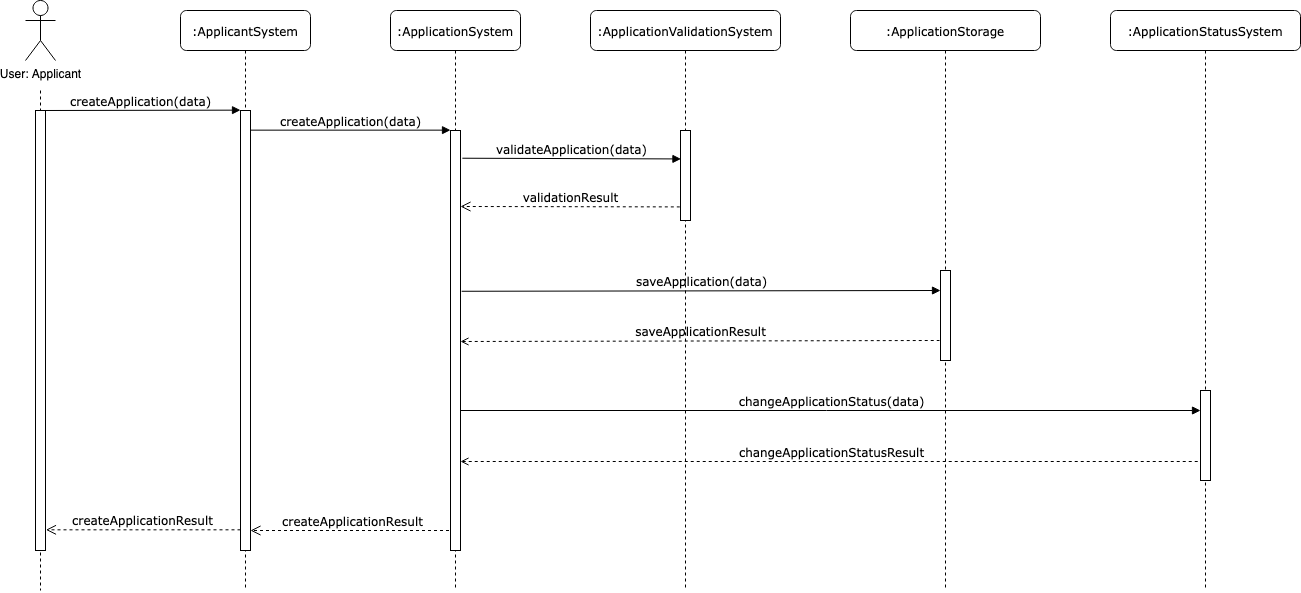

The diagram above was exported from draw.io. Its source (the exported page's mxGraphModel, read from the mxfile embedded in the PNG):
<mxGraphModel dx="1461" dy="978" grid="1" gridSize="10" guides="1" tooltips="1" connect="1" arrows="1" fold="1" page="1" pageScale="1" pageWidth="1100" pageHeight="850" background="none" math="0" shadow="0">
  <root>
    <mxCell id="0" />
    <mxCell id="1" parent="0" />
    <mxCell id="jvk4Zp9hO7d0jXJ-Ogal-9" value="createApplicationResult" style="html=1;verticalAlign=bottom;endArrow=open;dashed=1;endSize=8;labelBackgroundColor=none;fontFamily=Verdana;fontSize=12;elbow=vertical;rounded=0;entryX=1.045;entryY=0.953;entryDx=0;entryDy=0;entryPerimeter=0;" edge="1" parent="1" source="7baba1c4bc27f4b0-10" target="7baba1c4bc27f4b0-9">
      <mxGeometry x="0.0013" relative="1" as="geometry">
        <mxPoint x="160" y="600" as="targetPoint" />
        <mxPoint x="350" y="600" as="sourcePoint" />
        <mxPoint as="offset" />
      </mxGeometry>
    </mxCell>
    <mxCell id="7baba1c4bc27f4b0-2" value=":ApplicantSystem" style="shape=umlLifeline;perimeter=lifelinePerimeter;whiteSpace=wrap;html=1;container=1;collapsible=0;recursiveResize=0;outlineConnect=0;rounded=1;shadow=0;comic=0;labelBackgroundColor=none;strokeWidth=1;fontFamily=Verdana;fontSize=12;align=center;" parent="1" vertex="1">
      <mxGeometry x="290" y="80" width="130" height="580" as="geometry" />
    </mxCell>
    <mxCell id="7baba1c4bc27f4b0-10" value="" style="html=1;points=[];perimeter=orthogonalPerimeter;rounded=0;shadow=0;comic=0;labelBackgroundColor=none;strokeWidth=1;fontFamily=Verdana;fontSize=12;align=center;" parent="7baba1c4bc27f4b0-2" vertex="1">
      <mxGeometry x="60" y="100" width="10" height="440" as="geometry" />
    </mxCell>
    <mxCell id="jvk4Zp9hO7d0jXJ-Ogal-8" value="createApplicationResult" style="html=1;verticalAlign=bottom;endArrow=open;dashed=1;endSize=8;labelBackgroundColor=none;fontFamily=Verdana;fontSize=12;elbow=vertical;rounded=0;" edge="1" parent="7baba1c4bc27f4b0-2">
      <mxGeometry x="0.0013" relative="1" as="geometry">
        <mxPoint x="70" y="520" as="targetPoint" />
        <mxPoint x="274.4999999999999" y="520.0000000000001" as="sourcePoint" />
        <mxPoint as="offset" />
      </mxGeometry>
    </mxCell>
    <mxCell id="7baba1c4bc27f4b0-3" value=":ApplicationSystem" style="shape=umlLifeline;perimeter=lifelinePerimeter;whiteSpace=wrap;html=1;container=1;collapsible=0;recursiveResize=0;outlineConnect=0;rounded=1;shadow=0;comic=0;labelBackgroundColor=none;strokeWidth=1;fontFamily=Verdana;fontSize=12;align=center;" parent="1" vertex="1">
      <mxGeometry x="500" y="80" width="130" height="580" as="geometry" />
    </mxCell>
    <mxCell id="7baba1c4bc27f4b0-13" value="" style="html=1;points=[];perimeter=orthogonalPerimeter;rounded=0;shadow=0;comic=0;labelBackgroundColor=none;strokeWidth=1;fontFamily=Verdana;fontSize=12;align=center;" parent="7baba1c4bc27f4b0-3" vertex="1">
      <mxGeometry x="60" y="120" width="10" height="420" as="geometry" />
    </mxCell>
    <mxCell id="7baba1c4bc27f4b0-17" value="validateApplication(data)" style="html=1;verticalAlign=bottom;endArrow=block;labelBackgroundColor=none;fontFamily=Verdana;fontSize=12;elbow=vertical;exitX=1.185;exitY=0.066;exitDx=0;exitDy=0;exitPerimeter=0;rounded=0;entryX=0.046;entryY=0.316;entryDx=0;entryDy=0;entryPerimeter=0;" parent="1" source="7baba1c4bc27f4b0-13" target="jvk4Zp9hO7d0jXJ-Ogal-5" edge="1">
      <mxGeometry x="0.001" relative="1" as="geometry">
        <mxPoint x="510" y="220" as="sourcePoint" />
        <mxPoint x="787" y="228" as="targetPoint" />
        <mxPoint as="offset" />
      </mxGeometry>
    </mxCell>
    <mxCell id="7baba1c4bc27f4b0-11" value="createApplication(data)" style="html=1;verticalAlign=bottom;endArrow=block;entryX=0;entryY=0;labelBackgroundColor=none;fontFamily=Verdana;fontSize=12;edgeStyle=elbowEdgeStyle;elbow=vertical;" parent="1" source="7baba1c4bc27f4b0-9" target="7baba1c4bc27f4b0-10" edge="1">
      <mxGeometry x="-0.0014" relative="1" as="geometry">
        <mxPoint x="220" y="190" as="sourcePoint" />
        <mxPoint as="offset" />
      </mxGeometry>
    </mxCell>
    <mxCell id="7baba1c4bc27f4b0-14" value="createApplication(data)" style="html=1;verticalAlign=bottom;endArrow=block;entryX=0;entryY=0;labelBackgroundColor=none;fontFamily=Verdana;fontSize=12;edgeStyle=elbowEdgeStyle;elbow=vertical;" parent="1" source="7baba1c4bc27f4b0-10" target="7baba1c4bc27f4b0-13" edge="1">
      <mxGeometry x="-0.0021" relative="1" as="geometry">
        <mxPoint x="370" y="200" as="sourcePoint" />
        <mxPoint as="offset" />
      </mxGeometry>
    </mxCell>
    <mxCell id="jvk4Zp9hO7d0jXJ-Ogal-2" style="rounded=0;orthogonalLoop=1;jettySize=auto;html=1;strokeColor=#000000;endArrow=none;endFill=0;dashed=1;" edge="1" parent="1">
      <mxGeometry relative="1" as="geometry">
        <mxPoint x="150" y="660" as="targetPoint" />
        <mxPoint x="150" y="160" as="sourcePoint" />
      </mxGeometry>
    </mxCell>
    <mxCell id="jvk4Zp9hO7d0jXJ-Ogal-1" value="User: Applicant" style="shape=umlActor;verticalLabelPosition=bottom;verticalAlign=top;html=1;outlineConnect=0;" vertex="1" parent="1">
      <mxGeometry x="135" y="70" width="30" height="60" as="geometry" />
    </mxCell>
    <mxCell id="7baba1c4bc27f4b0-9" value="" style="html=1;points=[];perimeter=orthogonalPerimeter;rounded=0;shadow=0;comic=0;labelBackgroundColor=none;strokeWidth=1;fontFamily=Verdana;fontSize=12;align=center;" parent="1" vertex="1">
      <mxGeometry x="145" y="180" width="10" height="440" as="geometry" />
    </mxCell>
    <mxCell id="jvk4Zp9hO7d0jXJ-Ogal-4" value=":ApplicationValidationSystem" style="shape=umlLifeline;perimeter=lifelinePerimeter;whiteSpace=wrap;html=1;container=1;collapsible=0;recursiveResize=0;outlineConnect=0;rounded=1;shadow=0;comic=0;labelBackgroundColor=none;strokeWidth=1;fontFamily=Verdana;fontSize=12;align=center;" vertex="1" parent="1">
      <mxGeometry x="700" y="80" width="190" height="580" as="geometry" />
    </mxCell>
    <mxCell id="jvk4Zp9hO7d0jXJ-Ogal-5" value="" style="html=1;points=[];perimeter=orthogonalPerimeter;rounded=0;shadow=0;comic=0;labelBackgroundColor=none;strokeWidth=1;fontFamily=Verdana;fontSize=12;align=center;" vertex="1" parent="jvk4Zp9hO7d0jXJ-Ogal-4">
      <mxGeometry x="90" y="120" width="10" height="90" as="geometry" />
    </mxCell>
    <mxCell id="jvk4Zp9hO7d0jXJ-Ogal-15" value="saveApplicationResult" style="html=1;verticalAlign=bottom;endArrow=none;labelBackgroundColor=none;fontFamily=Verdana;fontSize=12;elbow=vertical;rounded=0;exitX=1.113;exitY=0.359;exitDx=0;exitDy=0;exitPerimeter=0;startArrow=open;startFill=0;endFill=0;dashed=1;" edge="1" parent="jvk4Zp9hO7d0jXJ-Ogal-4">
      <mxGeometry x="0.001" relative="1" as="geometry">
        <mxPoint x="-130" y="331" as="sourcePoint" />
        <mxPoint x="349" y="330" as="targetPoint" />
        <mxPoint as="offset" />
      </mxGeometry>
    </mxCell>
    <mxCell id="jvk4Zp9hO7d0jXJ-Ogal-14" value="saveApplication(data)" style="html=1;verticalAlign=bottom;endArrow=block;labelBackgroundColor=none;fontFamily=Verdana;fontSize=12;elbow=vertical;rounded=0;exitX=1.113;exitY=0.359;exitDx=0;exitDy=0;exitPerimeter=0;" edge="1" parent="jvk4Zp9hO7d0jXJ-Ogal-4">
      <mxGeometry x="0.001" relative="1" as="geometry">
        <mxPoint x="-128.8699999999999" y="280.78" as="sourcePoint" />
        <mxPoint x="350" y="280" as="targetPoint" />
        <mxPoint as="offset" />
      </mxGeometry>
    </mxCell>
    <mxCell id="jvk4Zp9hO7d0jXJ-Ogal-7" value="validationResult" style="html=1;verticalAlign=bottom;endArrow=open;dashed=1;endSize=8;labelBackgroundColor=none;fontFamily=Verdana;fontSize=12;elbow=vertical;exitX=-0.07;exitY=0.849;exitDx=0;exitDy=0;exitPerimeter=0;rounded=0;" edge="1" parent="1" source="jvk4Zp9hO7d0jXJ-Ogal-5">
      <mxGeometry x="0.0013" relative="1" as="geometry">
        <mxPoint x="570" y="276" as="targetPoint" />
        <mxPoint x="1795" y="370" as="sourcePoint" />
        <mxPoint as="offset" />
      </mxGeometry>
    </mxCell>
    <mxCell id="jvk4Zp9hO7d0jXJ-Ogal-10" value=":ApplicationStorage" style="shape=umlLifeline;perimeter=lifelinePerimeter;whiteSpace=wrap;html=1;container=1;collapsible=0;recursiveResize=0;outlineConnect=0;rounded=1;shadow=0;comic=0;labelBackgroundColor=none;strokeWidth=1;fontFamily=Verdana;fontSize=12;align=center;" vertex="1" parent="1">
      <mxGeometry x="960" y="80" width="190" height="580" as="geometry" />
    </mxCell>
    <mxCell id="jvk4Zp9hO7d0jXJ-Ogal-11" value="" style="html=1;points=[];perimeter=orthogonalPerimeter;rounded=0;shadow=0;comic=0;labelBackgroundColor=none;strokeWidth=1;fontFamily=Verdana;fontSize=12;align=center;" vertex="1" parent="jvk4Zp9hO7d0jXJ-Ogal-10">
      <mxGeometry x="90" y="260" width="10" height="90" as="geometry" />
    </mxCell>
    <mxCell id="jvk4Zp9hO7d0jXJ-Ogal-12" value=":ApplicationStatusSystem" style="shape=umlLifeline;perimeter=lifelinePerimeter;whiteSpace=wrap;html=1;container=1;collapsible=0;recursiveResize=0;outlineConnect=0;rounded=1;shadow=0;comic=0;labelBackgroundColor=none;strokeWidth=1;fontFamily=Verdana;fontSize=12;align=center;" vertex="1" parent="1">
      <mxGeometry x="1220" y="80" width="190" height="580" as="geometry" />
    </mxCell>
    <mxCell id="jvk4Zp9hO7d0jXJ-Ogal-13" value="" style="html=1;points=[];perimeter=orthogonalPerimeter;rounded=0;shadow=0;comic=0;labelBackgroundColor=none;strokeWidth=1;fontFamily=Verdana;fontSize=12;align=center;" vertex="1" parent="jvk4Zp9hO7d0jXJ-Ogal-12">
      <mxGeometry x="90" y="380" width="10" height="90" as="geometry" />
    </mxCell>
    <mxCell id="jvk4Zp9hO7d0jXJ-Ogal-16" value="changeApplicationStatus(data)" style="html=1;verticalAlign=bottom;endArrow=block;labelBackgroundColor=none;fontFamily=Verdana;fontSize=12;elbow=vertical;rounded=0;" edge="1" parent="jvk4Zp9hO7d0jXJ-Ogal-12">
      <mxGeometry x="0.0007" relative="1" as="geometry">
        <mxPoint x="-650" y="400" as="sourcePoint" />
        <mxPoint x="90" y="400" as="targetPoint" />
        <mxPoint as="offset" />
      </mxGeometry>
    </mxCell>
    <mxCell id="jvk4Zp9hO7d0jXJ-Ogal-17" value="changeApplicationStatusResult" style="html=1;verticalAlign=bottom;endArrow=none;labelBackgroundColor=none;fontFamily=Verdana;fontSize=12;elbow=vertical;rounded=0;exitX=1.113;exitY=0.359;exitDx=0;exitDy=0;exitPerimeter=0;startArrow=open;startFill=0;endFill=0;dashed=1;" edge="1" parent="1">
      <mxGeometry x="0.001" relative="1" as="geometry">
        <mxPoint x="570" y="531" as="sourcePoint" />
        <mxPoint x="1310" y="531" as="targetPoint" />
        <mxPoint as="offset" />
      </mxGeometry>
    </mxCell>
  </root>
</mxGraphModel>